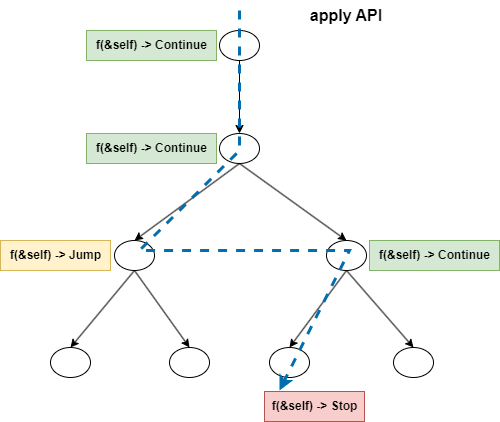

The diagram above was exported from draw.io. Its source (the exported page's mxGraphModel, read from the mxfile embedded in the PNG):
<mxGraphModel dx="2074" dy="1196" grid="1" gridSize="10" guides="1" tooltips="1" connect="1" arrows="1" fold="1" page="1" pageScale="1" pageWidth="827" pageHeight="1169" math="0" shadow="0">
  <root>
    <mxCell id="0" />
    <mxCell id="1" parent="0" />
    <mxCell id="3kTxkDxj6JEvcoEtv5nt-1" value="" style="ellipse;whiteSpace=wrap;html=1;" vertex="1" parent="1">
      <mxGeometry x="350" y="230" width="40" height="30" as="geometry" />
    </mxCell>
    <mxCell id="3kTxkDxj6JEvcoEtv5nt-2" value="" style="ellipse;whiteSpace=wrap;html=1;" vertex="1" parent="1">
      <mxGeometry x="350" y="333" width="40" height="30" as="geometry" />
    </mxCell>
    <mxCell id="3kTxkDxj6JEvcoEtv5nt-5" value="" style="ellipse;whiteSpace=wrap;html=1;" vertex="1" parent="1">
      <mxGeometry x="245" y="440" width="40" height="30" as="geometry" />
    </mxCell>
    <mxCell id="3kTxkDxj6JEvcoEtv5nt-10" value="" style="ellipse;whiteSpace=wrap;html=1;" vertex="1" parent="1">
      <mxGeometry x="181" y="547" width="40" height="30" as="geometry" />
    </mxCell>
    <mxCell id="3kTxkDxj6JEvcoEtv5nt-12" value="" style="ellipse;whiteSpace=wrap;html=1;" vertex="1" parent="1">
      <mxGeometry x="300" y="547" width="40" height="30" as="geometry" />
    </mxCell>
    <mxCell id="3kTxkDxj6JEvcoEtv5nt-13" value="" style="endArrow=classic;html=1;rounded=0;entryX=0.5;entryY=0;entryDx=0;entryDy=0;exitX=0.5;exitY=1;exitDx=0;exitDy=0;" edge="1" parent="1" source="3kTxkDxj6JEvcoEtv5nt-5" target="3kTxkDxj6JEvcoEtv5nt-10">
      <mxGeometry width="50" height="50" relative="1" as="geometry">
        <mxPoint x="75" y="520" as="sourcePoint" />
        <mxPoint x="125" y="470" as="targetPoint" />
      </mxGeometry>
    </mxCell>
    <mxCell id="3kTxkDxj6JEvcoEtv5nt-14" value="" style="endArrow=classic;html=1;rounded=0;exitX=0.5;exitY=1;exitDx=0;exitDy=0;entryX=0.5;entryY=0;entryDx=0;entryDy=0;" edge="1" parent="1" source="3kTxkDxj6JEvcoEtv5nt-5" target="3kTxkDxj6JEvcoEtv5nt-12">
      <mxGeometry width="50" height="50" relative="1" as="geometry">
        <mxPoint x="385" y="620" as="sourcePoint" />
        <mxPoint x="299" y="500" as="targetPoint" />
      </mxGeometry>
    </mxCell>
    <mxCell id="3kTxkDxj6JEvcoEtv5nt-15" value="" style="ellipse;whiteSpace=wrap;html=1;" vertex="1" parent="1">
      <mxGeometry x="457" y="440" width="40" height="30" as="geometry" />
    </mxCell>
    <mxCell id="3kTxkDxj6JEvcoEtv5nt-16" value="" style="ellipse;whiteSpace=wrap;html=1;" vertex="1" parent="1">
      <mxGeometry x="400" y="547" width="40" height="30" as="geometry" />
    </mxCell>
    <mxCell id="3kTxkDxj6JEvcoEtv5nt-17" value="" style="ellipse;whiteSpace=wrap;html=1;" vertex="1" parent="1">
      <mxGeometry x="524" y="547" width="40" height="30" as="geometry" />
    </mxCell>
    <mxCell id="3kTxkDxj6JEvcoEtv5nt-18" value="" style="endArrow=classic;html=1;rounded=0;entryX=0.5;entryY=0;entryDx=0;entryDy=0;exitX=0.5;exitY=1;exitDx=0;exitDy=0;" edge="1" parent="1" source="3kTxkDxj6JEvcoEtv5nt-15" target="3kTxkDxj6JEvcoEtv5nt-16">
      <mxGeometry width="50" height="50" relative="1" as="geometry">
        <mxPoint x="287" y="520" as="sourcePoint" />
        <mxPoint x="337" y="470" as="targetPoint" />
      </mxGeometry>
    </mxCell>
    <mxCell id="3kTxkDxj6JEvcoEtv5nt-19" value="" style="endArrow=classic;html=1;rounded=0;exitX=0.5;exitY=1;exitDx=0;exitDy=0;entryX=0.5;entryY=0;entryDx=0;entryDy=0;" edge="1" parent="1" source="3kTxkDxj6JEvcoEtv5nt-15" target="3kTxkDxj6JEvcoEtv5nt-17">
      <mxGeometry width="50" height="50" relative="1" as="geometry">
        <mxPoint x="597" y="620" as="sourcePoint" />
        <mxPoint x="511" y="500" as="targetPoint" />
      </mxGeometry>
    </mxCell>
    <mxCell id="3kTxkDxj6JEvcoEtv5nt-20" value="" style="endArrow=classic;html=1;rounded=0;entryX=0.5;entryY=0;entryDx=0;entryDy=0;exitX=0.5;exitY=1;exitDx=0;exitDy=0;" edge="1" parent="1" source="3kTxkDxj6JEvcoEtv5nt-2" target="3kTxkDxj6JEvcoEtv5nt-5">
      <mxGeometry width="50" height="50" relative="1" as="geometry">
        <mxPoint x="190" y="413" as="sourcePoint" />
        <mxPoint x="240" y="363" as="targetPoint" />
      </mxGeometry>
    </mxCell>
    <mxCell id="3kTxkDxj6JEvcoEtv5nt-21" value="" style="endArrow=classic;html=1;rounded=0;exitX=0.5;exitY=1;exitDx=0;exitDy=0;entryX=0.5;entryY=0;entryDx=0;entryDy=0;" edge="1" parent="1" source="3kTxkDxj6JEvcoEtv5nt-2" target="3kTxkDxj6JEvcoEtv5nt-15">
      <mxGeometry width="50" height="50" relative="1" as="geometry">
        <mxPoint x="510" y="353" as="sourcePoint" />
        <mxPoint x="560" y="303" as="targetPoint" />
      </mxGeometry>
    </mxCell>
    <mxCell id="3kTxkDxj6JEvcoEtv5nt-22" value="apply API" style="text;html=1;align=center;verticalAlign=middle;whiteSpace=wrap;rounded=0;fontStyle=1;fontSize=16;" vertex="1" parent="1">
      <mxGeometry x="432" y="200" width="90" height="30" as="geometry" />
    </mxCell>
    <mxCell id="3kTxkDxj6JEvcoEtv5nt-24" value="" style="endArrow=classic;html=1;rounded=0;entryX=0.5;entryY=0;entryDx=0;entryDy=0;exitX=0.5;exitY=1;exitDx=0;exitDy=0;" edge="1" parent="1" source="3kTxkDxj6JEvcoEtv5nt-1" target="3kTxkDxj6JEvcoEtv5nt-2">
      <mxGeometry width="50" height="50" relative="1" as="geometry">
        <mxPoint x="270" y="280" as="sourcePoint" />
        <mxPoint x="320" y="230" as="targetPoint" />
      </mxGeometry>
    </mxCell>
    <mxCell id="3kTxkDxj6JEvcoEtv5nt-28" value="f(&amp;amp;self) -&amp;gt; Continue" style="text;html=1;align=center;verticalAlign=middle;resizable=0;points=[];autosize=1;strokeColor=#82b366;fillColor=#d5e8d4;fontStyle=1" vertex="1" parent="1">
      <mxGeometry x="217" y="230" width="130" height="30" as="geometry" />
    </mxCell>
    <mxCell id="3kTxkDxj6JEvcoEtv5nt-30" value="" style="endArrow=classic;html=1;rounded=0;dashed=1;fillColor=#1ba1e2;strokeColor=#006EAF;strokeWidth=3;" edge="1" parent="1">
      <mxGeometry width="50" height="50" relative="1" as="geometry">
        <mxPoint x="370" y="210" as="sourcePoint" />
        <mxPoint x="410" y="590" as="targetPoint" />
        <Array as="points">
          <mxPoint x="370" y="350" />
          <mxPoint x="270" y="450" />
          <mxPoint x="480" y="450" />
        </Array>
      </mxGeometry>
    </mxCell>
    <mxCell id="3kTxkDxj6JEvcoEtv5nt-31" value="f(&amp;amp;self) -&amp;gt; Continue" style="text;html=1;align=center;verticalAlign=middle;resizable=0;points=[];autosize=1;strokeColor=#82b366;fillColor=#d5e8d4;fontStyle=1" vertex="1" parent="1">
      <mxGeometry x="217" y="333" width="130" height="30" as="geometry" />
    </mxCell>
    <mxCell id="3kTxkDxj6JEvcoEtv5nt-32" value="f(&amp;amp;self) -&amp;gt; Jump" style="text;html=1;align=center;verticalAlign=middle;resizable=0;points=[];autosize=1;strokeColor=#d6b656;fillColor=#fff2cc;fontStyle=1" vertex="1" parent="1">
      <mxGeometry x="131" y="440" width="110" height="30" as="geometry" />
    </mxCell>
    <mxCell id="3kTxkDxj6JEvcoEtv5nt-34" value="f(&amp;amp;self) -&amp;gt; Continue" style="text;html=1;align=center;verticalAlign=middle;resizable=0;points=[];autosize=1;strokeColor=#82b366;fillColor=#d5e8d4;fontStyle=1" vertex="1" parent="1">
      <mxGeometry x="500" y="440" width="130" height="30" as="geometry" />
    </mxCell>
    <mxCell id="3kTxkDxj6JEvcoEtv5nt-35" value="f(&amp;amp;self) -&amp;gt; Stop" style="text;html=1;align=center;verticalAlign=middle;resizable=0;points=[];autosize=1;strokeColor=#b85450;fillColor=#f8cecc;fontStyle=1" vertex="1" parent="1">
      <mxGeometry x="395" y="591" width="100" height="30" as="geometry" />
    </mxCell>
  </root>
</mxGraphModel>